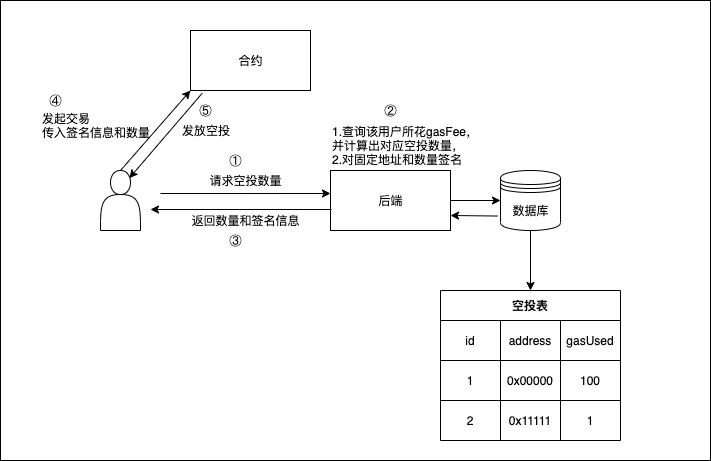

The diagram above was exported from draw.io. Its source (the exported page's mxGraphModel, read from the mxfile embedded in the PNG):
<mxGraphModel dx="542" dy="352" grid="1" gridSize="10" guides="1" tooltips="1" connect="1" arrows="1" fold="1" page="1" pageScale="1" pageWidth="1169" pageHeight="827" math="0" shadow="0">
  <root>
    <mxCell id="0" />
    <mxCell id="1" parent="0" />
    <mxCell id="74" value="" style="rounded=0;whiteSpace=wrap;html=1;fontStyle=1" parent="1" vertex="1">
      <mxGeometry x="10" width="710" height="460" as="geometry" />
    </mxCell>
    <mxCell id="81" style="edgeStyle=none;html=1;entryX=0.72;entryY=0.127;entryDx=0;entryDy=0;entryPerimeter=0;exitX=0.097;exitY=1.047;exitDx=0;exitDy=0;exitPerimeter=0;" edge="1" parent="1" source="2" target="36">
      <mxGeometry relative="1" as="geometry" />
    </mxCell>
    <mxCell id="2" value="" style="whiteSpace=wrap;html=1;" parent="1" vertex="1">
      <mxGeometry x="200" y="30" width="120" height="60" as="geometry" />
    </mxCell>
    <mxCell id="3" value="合约" style="text;html=1;resizable=0;autosize=1;align=center;verticalAlign=middle;points=[];fillColor=none;strokeColor=none;rounded=0;" parent="1" vertex="1">
      <mxGeometry x="240" y="50" width="40" height="20" as="geometry" />
    </mxCell>
    <mxCell id="10" style="edgeStyle=none;html=1;entryX=0;entryY=0.383;entryDx=0;entryDy=0;entryPerimeter=0;" parent="1" target="7" edge="1">
      <mxGeometry relative="1" as="geometry">
        <mxPoint x="340" y="200" as="targetPoint" />
        <mxPoint x="170" y="193" as="sourcePoint" />
      </mxGeometry>
    </mxCell>
    <mxCell id="9" value="" style="group" parent="1" vertex="1" connectable="0">
      <mxGeometry x="340" y="170" width="120" height="60" as="geometry" />
    </mxCell>
    <mxCell id="7" value="" style="whiteSpace=wrap;html=1;" parent="9" vertex="1">
      <mxGeometry width="120" height="60" as="geometry" />
    </mxCell>
    <mxCell id="8" value="后端" style="text;html=1;resizable=0;autosize=1;align=center;verticalAlign=middle;points=[];fillColor=none;strokeColor=none;rounded=0;" parent="9" vertex="1">
      <mxGeometry x="40" y="20" width="40" height="20" as="geometry" />
    </mxCell>
    <mxCell id="11" value="请求空投数量" style="text;html=1;resizable=0;autosize=1;align=center;verticalAlign=middle;points=[];fillColor=none;strokeColor=none;rounded=0;" parent="1" vertex="1">
      <mxGeometry x="210" y="170" width="90" height="20" as="geometry" />
    </mxCell>
    <mxCell id="12" style="edgeStyle=none;html=1;exitX=0.008;exitY=0.65;exitDx=0;exitDy=0;exitPerimeter=0;" parent="1" source="7" edge="1">
      <mxGeometry relative="1" as="geometry">
        <mxPoint x="160" y="209" as="targetPoint" />
      </mxGeometry>
    </mxCell>
    <mxCell id="13" value="返回数量和签名信息" style="text;html=1;resizable=0;autosize=1;align=center;verticalAlign=middle;points=[];fillColor=none;strokeColor=none;rounded=0;" parent="1" vertex="1">
      <mxGeometry x="195" y="210" width="120" height="20" as="geometry" />
    </mxCell>
    <mxCell id="58" style="edgeStyle=none;html=1;entryX=0.5;entryY=0;entryDx=0;entryDy=0;" parent="1" source="35" target="45" edge="1">
      <mxGeometry relative="1" as="geometry" />
    </mxCell>
    <mxCell id="64" style="edgeStyle=none;html=1;entryX=1;entryY=0.75;entryDx=0;entryDy=0;exitX=-0.044;exitY=0.759;exitDx=0;exitDy=0;exitPerimeter=0;" parent="1" source="35" target="7" edge="1">
      <mxGeometry relative="1" as="geometry" />
    </mxCell>
    <mxCell id="35" value="" style="shape=datastore;whiteSpace=wrap;html=1;" parent="1" vertex="1">
      <mxGeometry x="510" y="170" width="60" height="60" as="geometry" />
    </mxCell>
    <mxCell id="38" style="edgeStyle=none;html=1;entryX=0;entryY=1;entryDx=0;entryDy=0;exitX=0.5;exitY=0;exitDx=0;exitDy=0;" parent="1" source="36" target="2" edge="1">
      <mxGeometry relative="1" as="geometry" />
    </mxCell>
    <mxCell id="36" value="" style="shape=actor;whiteSpace=wrap;html=1;" parent="1" vertex="1">
      <mxGeometry x="110" y="170" width="40" height="60" as="geometry" />
    </mxCell>
    <mxCell id="39" value="发起交易&lt;br&gt;传入签名信息和数量" style="text;html=1;resizable=0;autosize=1;align=left;verticalAlign=middle;points=[];fillColor=none;strokeColor=none;rounded=0;" parent="1" vertex="1">
      <mxGeometry x="50" y="110" width="120" height="30" as="geometry" />
    </mxCell>
    <mxCell id="45" value="空投表" style="shape=table;startSize=30;container=1;collapsible=0;childLayout=tableLayout;fontStyle=1;align=center;pointerEvents=1;" parent="1" vertex="1">
      <mxGeometry x="450" y="290" width="180" height="150" as="geometry" />
    </mxCell>
    <mxCell id="46" value="" style="shape=partialRectangle;html=1;whiteSpace=wrap;collapsible=0;dropTarget=0;pointerEvents=0;fillColor=none;top=0;left=0;bottom=0;right=0;points=[[0,0.5],[1,0.5]];portConstraint=eastwest;" parent="45" vertex="1">
      <mxGeometry y="30" width="180" height="40" as="geometry" />
    </mxCell>
    <mxCell id="49" value="id" style="shape=partialRectangle;html=1;whiteSpace=wrap;connectable=0;fillColor=none;top=0;left=0;bottom=0;right=0;overflow=hidden;pointerEvents=1;" parent="46" vertex="1">
      <mxGeometry width="60" height="40" as="geometry">
        <mxRectangle width="60" height="40" as="alternateBounds" />
      </mxGeometry>
    </mxCell>
    <mxCell id="47" value="address" style="shape=partialRectangle;html=1;whiteSpace=wrap;connectable=0;fillColor=none;top=0;left=0;bottom=0;right=0;overflow=hidden;pointerEvents=1;" parent="46" vertex="1">
      <mxGeometry x="60" width="60" height="40" as="geometry">
        <mxRectangle width="60" height="40" as="alternateBounds" />
      </mxGeometry>
    </mxCell>
    <mxCell id="48" value="gasUsed" style="shape=partialRectangle;html=1;whiteSpace=wrap;connectable=0;fillColor=none;top=0;left=0;bottom=0;right=0;overflow=hidden;pointerEvents=1;" parent="46" vertex="1">
      <mxGeometry x="120" width="60" height="40" as="geometry">
        <mxRectangle width="60" height="40" as="alternateBounds" />
      </mxGeometry>
    </mxCell>
    <mxCell id="50" value="" style="shape=partialRectangle;html=1;whiteSpace=wrap;collapsible=0;dropTarget=0;pointerEvents=0;fillColor=none;top=0;left=0;bottom=0;right=0;points=[[0,0.5],[1,0.5]];portConstraint=eastwest;" parent="45" vertex="1">
      <mxGeometry y="70" width="180" height="40" as="geometry" />
    </mxCell>
    <mxCell id="53" value="1" style="shape=partialRectangle;html=1;whiteSpace=wrap;connectable=0;fillColor=none;top=0;left=0;bottom=0;right=0;overflow=hidden;pointerEvents=1;" parent="50" vertex="1">
      <mxGeometry width="60" height="40" as="geometry">
        <mxRectangle width="60" height="40" as="alternateBounds" />
      </mxGeometry>
    </mxCell>
    <mxCell id="51" value="0x00000" style="shape=partialRectangle;html=1;whiteSpace=wrap;connectable=0;fillColor=none;top=0;left=0;bottom=0;right=0;overflow=hidden;pointerEvents=1;" parent="50" vertex="1">
      <mxGeometry x="60" width="60" height="40" as="geometry">
        <mxRectangle width="60" height="40" as="alternateBounds" />
      </mxGeometry>
    </mxCell>
    <mxCell id="52" value="100" style="shape=partialRectangle;html=1;whiteSpace=wrap;connectable=0;fillColor=none;top=0;left=0;bottom=0;right=0;overflow=hidden;pointerEvents=1;" parent="50" vertex="1">
      <mxGeometry x="120" width="60" height="40" as="geometry">
        <mxRectangle width="60" height="40" as="alternateBounds" />
      </mxGeometry>
    </mxCell>
    <mxCell id="54" value="" style="shape=partialRectangle;html=1;whiteSpace=wrap;collapsible=0;dropTarget=0;pointerEvents=0;fillColor=none;top=0;left=0;bottom=0;right=0;points=[[0,0.5],[1,0.5]];portConstraint=eastwest;" parent="45" vertex="1">
      <mxGeometry y="110" width="180" height="40" as="geometry" />
    </mxCell>
    <mxCell id="57" value="2" style="shape=partialRectangle;html=1;whiteSpace=wrap;connectable=0;fillColor=none;top=0;left=0;bottom=0;right=0;overflow=hidden;pointerEvents=1;" parent="54" vertex="1">
      <mxGeometry width="60" height="40" as="geometry">
        <mxRectangle width="60" height="40" as="alternateBounds" />
      </mxGeometry>
    </mxCell>
    <mxCell id="55" value="&lt;span&gt;0x11111&lt;/span&gt;" style="shape=partialRectangle;html=1;whiteSpace=wrap;connectable=0;fillColor=none;top=0;left=0;bottom=0;right=0;overflow=hidden;pointerEvents=1;" parent="54" vertex="1">
      <mxGeometry x="60" width="60" height="40" as="geometry">
        <mxRectangle width="60" height="40" as="alternateBounds" />
      </mxGeometry>
    </mxCell>
    <mxCell id="56" value="&lt;span&gt;1&lt;/span&gt;" style="shape=partialRectangle;html=1;whiteSpace=wrap;connectable=0;fillColor=none;top=0;left=0;bottom=0;right=0;overflow=hidden;pointerEvents=1;" parent="54" vertex="1">
      <mxGeometry x="120" width="60" height="40" as="geometry">
        <mxRectangle width="60" height="40" as="alternateBounds" />
      </mxGeometry>
    </mxCell>
    <mxCell id="60" value="1.查询该用户所花gasFee，&lt;br&gt;并计算出对应&lt;span style=&quot;text-align: center&quot;&gt;空投&lt;/span&gt;数量，&lt;br&gt;2.对固定地址和数量签名" style="text;html=1;resizable=0;autosize=1;align=left;verticalAlign=middle;points=[];fillColor=none;strokeColor=none;rounded=0;" parent="1" vertex="1">
      <mxGeometry x="340" y="120" width="160" height="50" as="geometry" />
    </mxCell>
    <mxCell id="63" style="edgeStyle=none;html=1;entryX=0;entryY=0.5;entryDx=0;entryDy=0;" parent="1" source="7" target="35" edge="1">
      <mxGeometry relative="1" as="geometry" />
    </mxCell>
    <mxCell id="75" value="①" style="text;html=1;resizable=0;autosize=1;align=center;verticalAlign=middle;points=[];fillColor=none;strokeColor=none;rounded=0;" parent="1" vertex="1">
      <mxGeometry x="230" y="150" width="30" height="20" as="geometry" />
    </mxCell>
    <mxCell id="76" value="②" style="text;html=1;resizable=0;autosize=1;align=center;verticalAlign=middle;points=[];fillColor=none;strokeColor=none;rounded=0;" parent="1" vertex="1">
      <mxGeometry x="385" y="100" width="30" height="20" as="geometry" />
    </mxCell>
    <mxCell id="77" value="③" style="text;html=1;resizable=0;autosize=1;align=center;verticalAlign=middle;points=[];fillColor=none;strokeColor=none;rounded=0;" parent="1" vertex="1">
      <mxGeometry x="230" y="230" width="30" height="20" as="geometry" />
    </mxCell>
    <mxCell id="78" value="④" style="text;html=1;resizable=0;autosize=1;align=center;verticalAlign=middle;points=[];fillColor=none;strokeColor=none;rounded=0;" parent="1" vertex="1">
      <mxGeometry x="50" y="90" width="30" height="20" as="geometry" />
    </mxCell>
    <mxCell id="79" value="数据库" style="text;html=1;resizable=0;autosize=1;align=center;verticalAlign=middle;points=[];fillColor=none;strokeColor=none;rounded=0;" parent="1" vertex="1">
      <mxGeometry x="515" y="200" width="50" height="20" as="geometry" />
    </mxCell>
    <mxCell id="82" value="发放空投" style="text;html=1;resizable=0;autosize=1;align=left;verticalAlign=middle;points=[];fillColor=none;strokeColor=none;rounded=0;" vertex="1" parent="1">
      <mxGeometry x="190" y="120" width="60" height="20" as="geometry" />
    </mxCell>
    <mxCell id="83" value="⑤" style="text;html=1;resizable=0;autosize=1;align=center;verticalAlign=middle;points=[];fillColor=none;strokeColor=none;rounded=0;" vertex="1" parent="1">
      <mxGeometry x="200" y="100" width="30" height="20" as="geometry" />
    </mxCell>
  </root>
</mxGraphModel>